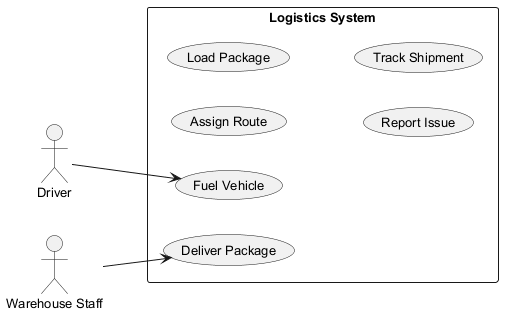

The diagram above was rendered by PlantUML. Its source (embedded in the PNG):
@startuml
skinparam backgroundColor #FFFFFF
skinparam classBackgroundColor #E8F4FA
skinparam classBorderColor #2C7DA0
skinparam defaultFontSize 13
left to right direction
actor "Driver" as D
actor "Warehouse Staff" as WS
rectangle "Logistics System" {
  usecase "Assign Route" as UC_AssignRoute
  usecase "Fuel Vehicle" as UC_FuelVehicle
  usecase "Deliver Package" as UC_DeliverPackage
  usecase "Load Package" as UC_LoadPackage
  usecase "Report Issue" as UC_ReportIssue
  usecase "Track Shipment" as UC_TrackShipment
}
D --> UC_FuelVehicle
WS --> UC_DeliverPackage
@enduml